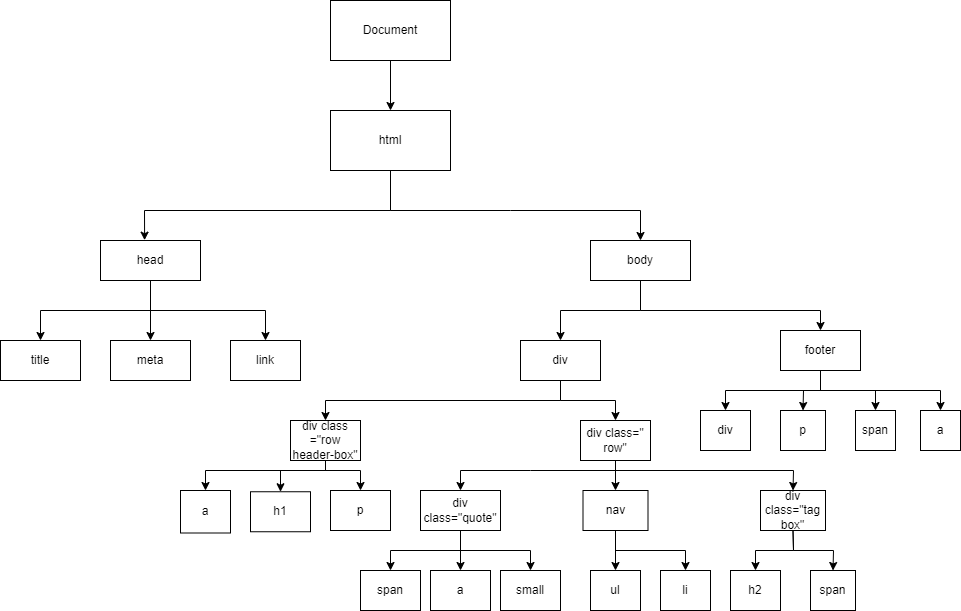

The diagram above was exported from draw.io. Its source (the exported page's mxGraphModel, read from the mxfile embedded in the PNG):
<mxGraphModel dx="1594" dy="422" grid="1" gridSize="10" guides="1" tooltips="1" connect="1" arrows="1" fold="1" page="1" pageScale="1" pageWidth="850" pageHeight="1100" math="0" shadow="0">
  <root>
    <mxCell id="0" />
    <mxCell id="1" parent="0" />
    <mxCell id="RSI2M8UggbXS4QvCZ2Z8-3" value="" style="edgeStyle=orthogonalEdgeStyle;rounded=0;orthogonalLoop=1;jettySize=auto;html=1;" parent="1" source="RSI2M8UggbXS4QvCZ2Z8-1" target="RSI2M8UggbXS4QvCZ2Z8-2" edge="1">
      <mxGeometry relative="1" as="geometry" />
    </mxCell>
    <mxCell id="RSI2M8UggbXS4QvCZ2Z8-1" value="Document" style="rounded=0;whiteSpace=wrap;html=1;" parent="1" vertex="1">
      <mxGeometry x="280" y="30" width="120" height="60" as="geometry" />
    </mxCell>
    <mxCell id="RSI2M8UggbXS4QvCZ2Z8-2" value="html" style="rounded=0;whiteSpace=wrap;html=1;" parent="1" vertex="1">
      <mxGeometry x="280" y="140" width="120" height="60" as="geometry" />
    </mxCell>
    <mxCell id="RSI2M8UggbXS4QvCZ2Z8-5" value="body" style="rounded=0;whiteSpace=wrap;html=1;" parent="1" vertex="1">
      <mxGeometry x="540" y="270" width="100" height="40" as="geometry" />
    </mxCell>
    <mxCell id="RSI2M8UggbXS4QvCZ2Z8-6" value="head" style="rounded=0;whiteSpace=wrap;html=1;" parent="1" vertex="1">
      <mxGeometry x="50" y="270" width="100" height="40" as="geometry" />
    </mxCell>
    <mxCell id="RSI2M8UggbXS4QvCZ2Z8-10" value="" style="endArrow=classic;html=1;rounded=0;exitX=0.5;exitY=1;exitDx=0;exitDy=0;entryX=0.5;entryY=0;entryDx=0;entryDy=0;" parent="1" source="RSI2M8UggbXS4QvCZ2Z8-2" target="RSI2M8UggbXS4QvCZ2Z8-5" edge="1">
      <mxGeometry width="50" height="50" relative="1" as="geometry">
        <mxPoint x="360" y="250" as="sourcePoint" />
        <mxPoint x="410" y="200" as="targetPoint" />
        <Array as="points">
          <mxPoint x="340" y="240" />
          <mxPoint x="460" y="240" />
          <mxPoint x="590" y="240" />
        </Array>
      </mxGeometry>
    </mxCell>
    <mxCell id="RSI2M8UggbXS4QvCZ2Z8-11" value="title" style="rounded=0;whiteSpace=wrap;html=1;" parent="1" vertex="1">
      <mxGeometry x="-50" y="370" width="80" height="40" as="geometry" />
    </mxCell>
    <mxCell id="RSI2M8UggbXS4QvCZ2Z8-12" value="meta" style="rounded=0;whiteSpace=wrap;html=1;" parent="1" vertex="1">
      <mxGeometry x="60" y="370" width="80" height="40" as="geometry" />
    </mxCell>
    <mxCell id="RSI2M8UggbXS4QvCZ2Z8-13" value="link" style="rounded=0;whiteSpace=wrap;html=1;" parent="1" vertex="1">
      <mxGeometry x="180" y="370" width="70" height="40" as="geometry" />
    </mxCell>
    <mxCell id="RSI2M8UggbXS4QvCZ2Z8-14" value="" style="endArrow=classic;html=1;rounded=0;exitX=0.5;exitY=1;exitDx=0;exitDy=0;entryX=0.441;entryY=-0.008;entryDx=0;entryDy=0;entryPerimeter=0;" parent="1" source="RSI2M8UggbXS4QvCZ2Z8-2" target="RSI2M8UggbXS4QvCZ2Z8-6" edge="1">
      <mxGeometry width="50" height="50" relative="1" as="geometry">
        <mxPoint x="360" y="400" as="sourcePoint" />
        <mxPoint x="410" y="350" as="targetPoint" />
        <Array as="points">
          <mxPoint x="340" y="240" />
          <mxPoint x="94" y="240" />
        </Array>
      </mxGeometry>
    </mxCell>
    <mxCell id="RSI2M8UggbXS4QvCZ2Z8-15" value="" style="endArrow=classic;html=1;rounded=0;exitX=0.5;exitY=1;exitDx=0;exitDy=0;entryX=0.5;entryY=0;entryDx=0;entryDy=0;" parent="1" source="RSI2M8UggbXS4QvCZ2Z8-6" target="RSI2M8UggbXS4QvCZ2Z8-11" edge="1">
      <mxGeometry width="50" height="50" relative="1" as="geometry">
        <mxPoint x="100" y="330" as="sourcePoint" />
        <mxPoint x="150" y="280" as="targetPoint" />
        <Array as="points">
          <mxPoint x="100" y="340" />
          <mxPoint x="-10" y="340" />
        </Array>
      </mxGeometry>
    </mxCell>
    <mxCell id="RSI2M8UggbXS4QvCZ2Z8-16" value="" style="endArrow=classic;html=1;rounded=0;exitX=0.5;exitY=1;exitDx=0;exitDy=0;entryX=0.5;entryY=0;entryDx=0;entryDy=0;" parent="1" source="RSI2M8UggbXS4QvCZ2Z8-6" target="RSI2M8UggbXS4QvCZ2Z8-13" edge="1">
      <mxGeometry width="50" height="50" relative="1" as="geometry">
        <mxPoint x="110" y="320" as="sourcePoint" />
        <mxPoint y="380" as="targetPoint" />
        <Array as="points">
          <mxPoint x="100" y="340" />
          <mxPoint x="215" y="340" />
        </Array>
      </mxGeometry>
    </mxCell>
    <mxCell id="RSI2M8UggbXS4QvCZ2Z8-17" value="" style="endArrow=classic;html=1;rounded=0;entryX=0.5;entryY=0;entryDx=0;entryDy=0;" parent="1" target="RSI2M8UggbXS4QvCZ2Z8-12" edge="1">
      <mxGeometry width="50" height="50" relative="1" as="geometry">
        <mxPoint x="100" y="310" as="sourcePoint" />
        <mxPoint x="10" y="390" as="targetPoint" />
      </mxGeometry>
    </mxCell>
    <mxCell id="RSI2M8UggbXS4QvCZ2Z8-18" value="div&lt;br&gt;" style="rounded=0;whiteSpace=wrap;html=1;" parent="1" vertex="1">
      <mxGeometry x="470" y="370" width="80" height="40" as="geometry" />
    </mxCell>
    <mxCell id="RSI2M8UggbXS4QvCZ2Z8-19" value="footer" style="rounded=0;whiteSpace=wrap;html=1;" parent="1" vertex="1">
      <mxGeometry x="730" y="360" width="80" height="40" as="geometry" />
    </mxCell>
    <mxCell id="RSI2M8UggbXS4QvCZ2Z8-20" value="" style="endArrow=classic;html=1;rounded=0;exitX=0.5;exitY=1;exitDx=0;exitDy=0;entryX=0.5;entryY=0;entryDx=0;entryDy=0;" parent="1" source="RSI2M8UggbXS4QvCZ2Z8-5" target="RSI2M8UggbXS4QvCZ2Z8-18" edge="1">
      <mxGeometry width="50" height="50" relative="1" as="geometry">
        <mxPoint x="320" y="380" as="sourcePoint" />
        <mxPoint x="370" y="330" as="targetPoint" />
        <Array as="points">
          <mxPoint x="590" y="340" />
          <mxPoint x="510" y="340" />
        </Array>
      </mxGeometry>
    </mxCell>
    <mxCell id="RSI2M8UggbXS4QvCZ2Z8-21" value="" style="endArrow=classic;html=1;rounded=0;exitX=0.5;exitY=1;exitDx=0;exitDy=0;entryX=0.5;entryY=0;entryDx=0;entryDy=0;" parent="1" source="RSI2M8UggbXS4QvCZ2Z8-5" target="RSI2M8UggbXS4QvCZ2Z8-19" edge="1">
      <mxGeometry width="50" height="50" relative="1" as="geometry">
        <mxPoint x="600" y="320" as="sourcePoint" />
        <mxPoint x="520" y="380" as="targetPoint" />
        <Array as="points">
          <mxPoint x="590" y="340" />
          <mxPoint x="770" y="340" />
        </Array>
      </mxGeometry>
    </mxCell>
    <mxCell id="RSI2M8UggbXS4QvCZ2Z8-30" value="" style="edgeStyle=orthogonalEdgeStyle;rounded=0;orthogonalLoop=1;jettySize=auto;html=1;" parent="1" source="RSI2M8UggbXS4QvCZ2Z8-22" target="RSI2M8UggbXS4QvCZ2Z8-23" edge="1">
      <mxGeometry relative="1" as="geometry" />
    </mxCell>
    <mxCell id="RSI2M8UggbXS4QvCZ2Z8-22" value="div class=&quot; row&quot;" style="rounded=0;whiteSpace=wrap;html=1;" parent="1" vertex="1">
      <mxGeometry x="530" y="450" width="70" height="40" as="geometry" />
    </mxCell>
    <mxCell id="RSI2M8UggbXS4QvCZ2Z8-46" value="" style="edgeStyle=orthogonalEdgeStyle;rounded=0;orthogonalLoop=1;jettySize=auto;html=1;" parent="1" source="RSI2M8UggbXS4QvCZ2Z8-23" target="RSI2M8UggbXS4QvCZ2Z8-43" edge="1">
      <mxGeometry relative="1" as="geometry" />
    </mxCell>
    <mxCell id="RSI2M8UggbXS4QvCZ2Z8-23" value="nav" style="rounded=0;whiteSpace=wrap;html=1;" parent="1" vertex="1">
      <mxGeometry x="532.5" y="520" width="65" height="40" as="geometry" />
    </mxCell>
    <mxCell id="RSI2M8UggbXS4QvCZ2Z8-40" value="" style="edgeStyle=orthogonalEdgeStyle;rounded=0;orthogonalLoop=1;jettySize=auto;html=1;" parent="1" source="RSI2M8UggbXS4QvCZ2Z8-24" target="RSI2M8UggbXS4QvCZ2Z8-35" edge="1">
      <mxGeometry relative="1" as="geometry" />
    </mxCell>
    <mxCell id="RSI2M8UggbXS4QvCZ2Z8-24" value="div class=&quot;quote&quot;" style="rounded=0;whiteSpace=wrap;html=1;" parent="1" vertex="1">
      <mxGeometry x="370" y="520" width="80" height="40" as="geometry" />
    </mxCell>
    <mxCell id="RSI2M8UggbXS4QvCZ2Z8-25" value="div class =&quot;row header-box&quot;" style="rounded=0;whiteSpace=wrap;html=1;" parent="1" vertex="1">
      <mxGeometry x="240" y="450" width="70" height="40" as="geometry" />
    </mxCell>
    <mxCell id="RSI2M8UggbXS4QvCZ2Z8-26" value="div class=&quot;tag box&quot;" style="rounded=0;whiteSpace=wrap;html=1;" parent="1" vertex="1">
      <mxGeometry x="710" y="520" width="65" height="40" as="geometry" />
    </mxCell>
    <mxCell id="RSI2M8UggbXS4QvCZ2Z8-28" value="" style="endArrow=classic;html=1;rounded=0;entryX=0.5;entryY=0;entryDx=0;entryDy=0;" parent="1" target="RSI2M8UggbXS4QvCZ2Z8-25" edge="1">
      <mxGeometry width="50" height="50" relative="1" as="geometry">
        <mxPoint x="510" y="410" as="sourcePoint" />
        <mxPoint x="440" y="380" as="targetPoint" />
        <Array as="points">
          <mxPoint x="510" y="430" />
          <mxPoint x="275" y="430" />
        </Array>
      </mxGeometry>
    </mxCell>
    <mxCell id="RSI2M8UggbXS4QvCZ2Z8-29" value="" style="endArrow=classic;html=1;rounded=0;entryX=0.5;entryY=0;entryDx=0;entryDy=0;exitX=0.5;exitY=1;exitDx=0;exitDy=0;" parent="1" source="RSI2M8UggbXS4QvCZ2Z8-18" target="RSI2M8UggbXS4QvCZ2Z8-22" edge="1">
      <mxGeometry width="50" height="50" relative="1" as="geometry">
        <mxPoint x="513.8400000000001" y="420.44000000000005" as="sourcePoint" />
        <mxPoint x="415" y="460" as="targetPoint" />
        <Array as="points">
          <mxPoint x="510" y="430" />
          <mxPoint x="565" y="430" />
        </Array>
      </mxGeometry>
    </mxCell>
    <mxCell id="RSI2M8UggbXS4QvCZ2Z8-32" value="" style="endArrow=classic;html=1;rounded=0;exitX=0.5;exitY=1;exitDx=0;exitDy=0;entryX=0.5;entryY=0;entryDx=0;entryDy=0;" parent="1" source="RSI2M8UggbXS4QvCZ2Z8-22" target="RSI2M8UggbXS4QvCZ2Z8-24" edge="1">
      <mxGeometry width="50" height="50" relative="1" as="geometry">
        <mxPoint x="390" y="430" as="sourcePoint" />
        <mxPoint x="440" y="380" as="targetPoint" />
        <Array as="points">
          <mxPoint x="565" y="500" />
          <mxPoint x="480" y="500" />
          <mxPoint x="410" y="500" />
        </Array>
      </mxGeometry>
    </mxCell>
    <mxCell id="RSI2M8UggbXS4QvCZ2Z8-33" value="" style="endArrow=classic;html=1;rounded=0;exitX=0.5;exitY=1;exitDx=0;exitDy=0;entryX=0.5;entryY=0;entryDx=0;entryDy=0;" parent="1" source="RSI2M8UggbXS4QvCZ2Z8-22" target="RSI2M8UggbXS4QvCZ2Z8-26" edge="1">
      <mxGeometry width="50" height="50" relative="1" as="geometry">
        <mxPoint x="390" y="430" as="sourcePoint" />
        <mxPoint x="440" y="380" as="targetPoint" />
        <Array as="points">
          <mxPoint x="565" y="500" />
          <mxPoint x="743" y="500" />
        </Array>
      </mxGeometry>
    </mxCell>
    <mxCell id="RSI2M8UggbXS4QvCZ2Z8-34" value="span" style="rounded=0;whiteSpace=wrap;html=1;" parent="1" vertex="1">
      <mxGeometry x="310" y="600" width="60" height="40" as="geometry" />
    </mxCell>
    <mxCell id="RSI2M8UggbXS4QvCZ2Z8-35" value="a" style="rounded=0;whiteSpace=wrap;html=1;" parent="1" vertex="1">
      <mxGeometry x="380" y="600" width="60" height="40" as="geometry" />
    </mxCell>
    <mxCell id="RSI2M8UggbXS4QvCZ2Z8-36" value="small" style="rounded=0;whiteSpace=wrap;html=1;" parent="1" vertex="1">
      <mxGeometry x="450" y="600" width="60" height="40" as="geometry" />
    </mxCell>
    <mxCell id="RSI2M8UggbXS4QvCZ2Z8-41" value="" style="endArrow=classic;html=1;rounded=0;exitX=0.5;exitY=1;exitDx=0;exitDy=0;entryX=0.5;entryY=0;entryDx=0;entryDy=0;" parent="1" source="RSI2M8UggbXS4QvCZ2Z8-24" target="RSI2M8UggbXS4QvCZ2Z8-34" edge="1">
      <mxGeometry width="50" height="50" relative="1" as="geometry">
        <mxPoint x="390" y="540" as="sourcePoint" />
        <mxPoint x="440" y="490" as="targetPoint" />
        <Array as="points">
          <mxPoint x="410" y="580" />
          <mxPoint x="340" y="580" />
        </Array>
      </mxGeometry>
    </mxCell>
    <mxCell id="RSI2M8UggbXS4QvCZ2Z8-42" value="" style="endArrow=classic;html=1;rounded=0;exitX=0.5;exitY=1;exitDx=0;exitDy=0;entryX=0.5;entryY=0;entryDx=0;entryDy=0;" parent="1" source="RSI2M8UggbXS4QvCZ2Z8-24" target="RSI2M8UggbXS4QvCZ2Z8-36" edge="1">
      <mxGeometry width="50" height="50" relative="1" as="geometry">
        <mxPoint x="390" y="540" as="sourcePoint" />
        <mxPoint x="440" y="490" as="targetPoint" />
        <Array as="points">
          <mxPoint x="410" y="580" />
          <mxPoint x="480" y="580" />
        </Array>
      </mxGeometry>
    </mxCell>
    <mxCell id="RSI2M8UggbXS4QvCZ2Z8-43" value="ul" style="rounded=0;whiteSpace=wrap;html=1;" parent="1" vertex="1">
      <mxGeometry x="540" y="600" width="50" height="40" as="geometry" />
    </mxCell>
    <mxCell id="RSI2M8UggbXS4QvCZ2Z8-44" value="li" style="rounded=0;whiteSpace=wrap;html=1;" parent="1" vertex="1">
      <mxGeometry x="610" y="600" width="50" height="40" as="geometry" />
    </mxCell>
    <mxCell id="RSI2M8UggbXS4QvCZ2Z8-47" value="" style="endArrow=classic;html=1;rounded=0;exitX=0.5;exitY=1;exitDx=0;exitDy=0;entryX=0.5;entryY=0;entryDx=0;entryDy=0;" parent="1" source="RSI2M8UggbXS4QvCZ2Z8-23" target="RSI2M8UggbXS4QvCZ2Z8-44" edge="1">
      <mxGeometry width="50" height="50" relative="1" as="geometry">
        <mxPoint x="390" y="540" as="sourcePoint" />
        <mxPoint x="440" y="490" as="targetPoint" />
        <Array as="points">
          <mxPoint x="565" y="580" />
          <mxPoint x="635" y="580" />
        </Array>
      </mxGeometry>
    </mxCell>
    <mxCell id="RSI2M8UggbXS4QvCZ2Z8-48" value="h2" style="rounded=0;whiteSpace=wrap;html=1;" parent="1" vertex="1">
      <mxGeometry x="680" y="600" width="50" height="40" as="geometry" />
    </mxCell>
    <mxCell id="RSI2M8UggbXS4QvCZ2Z8-49" value="span" style="rounded=0;whiteSpace=wrap;html=1;" parent="1" vertex="1">
      <mxGeometry x="760" y="600" width="45" height="40" as="geometry" />
    </mxCell>
    <mxCell id="RSI2M8UggbXS4QvCZ2Z8-50" value="" style="endArrow=classic;html=1;rounded=0;exitX=0.5;exitY=1;exitDx=0;exitDy=0;entryX=0.5;entryY=0;entryDx=0;entryDy=0;" parent="1" source="RSI2M8UggbXS4QvCZ2Z8-26" target="RSI2M8UggbXS4QvCZ2Z8-48" edge="1">
      <mxGeometry width="50" height="50" relative="1" as="geometry">
        <mxPoint x="520" y="540" as="sourcePoint" />
        <mxPoint x="570" y="490" as="targetPoint" />
        <Array as="points">
          <mxPoint x="743" y="580" />
          <mxPoint x="705" y="580" />
        </Array>
      </mxGeometry>
    </mxCell>
    <mxCell id="RSI2M8UggbXS4QvCZ2Z8-52" value="" style="endArrow=classic;html=1;rounded=0;exitX=0.5;exitY=1;exitDx=0;exitDy=0;entryX=0.5;entryY=0;entryDx=0;entryDy=0;" parent="1" source="RSI2M8UggbXS4QvCZ2Z8-26" target="RSI2M8UggbXS4QvCZ2Z8-49" edge="1">
      <mxGeometry width="50" height="50" relative="1" as="geometry">
        <mxPoint x="752.5" y="570" as="sourcePoint" />
        <mxPoint x="725" y="610" as="targetPoint" />
        <Array as="points">
          <mxPoint x="743" y="580" />
          <mxPoint x="783" y="580" />
        </Array>
      </mxGeometry>
    </mxCell>
    <mxCell id="RSI2M8UggbXS4QvCZ2Z8-53" value="p" style="rounded=0;whiteSpace=wrap;html=1;" parent="1" vertex="1">
      <mxGeometry x="280" y="520" width="60" height="40" as="geometry" />
    </mxCell>
    <mxCell id="RSI2M8UggbXS4QvCZ2Z8-54" value="h1" style="rounded=0;whiteSpace=wrap;html=1;" parent="1" vertex="1">
      <mxGeometry x="200" y="521.25" width="60" height="40" as="geometry" />
    </mxCell>
    <mxCell id="RSI2M8UggbXS4QvCZ2Z8-55" value="a" style="rounded=0;whiteSpace=wrap;html=1;" parent="1" vertex="1">
      <mxGeometry x="130" y="520" width="50" height="42.5" as="geometry" />
    </mxCell>
    <mxCell id="RSI2M8UggbXS4QvCZ2Z8-56" value="" style="endArrow=classic;html=1;rounded=0;exitX=0.5;exitY=1;exitDx=0;exitDy=0;entryX=0.5;entryY=0;entryDx=0;entryDy=0;" parent="1" source="RSI2M8UggbXS4QvCZ2Z8-25" target="RSI2M8UggbXS4QvCZ2Z8-53" edge="1">
      <mxGeometry width="50" height="50" relative="1" as="geometry">
        <mxPoint x="450" y="470" as="sourcePoint" />
        <mxPoint x="500" y="420" as="targetPoint" />
        <Array as="points">
          <mxPoint x="275" y="500" />
          <mxPoint x="310" y="500" />
        </Array>
      </mxGeometry>
    </mxCell>
    <mxCell id="RSI2M8UggbXS4QvCZ2Z8-57" value="" style="endArrow=classic;html=1;rounded=0;exitX=0.5;exitY=1;exitDx=0;exitDy=0;entryX=0.5;entryY=0;entryDx=0;entryDy=0;" parent="1" source="RSI2M8UggbXS4QvCZ2Z8-25" target="RSI2M8UggbXS4QvCZ2Z8-54" edge="1">
      <mxGeometry width="50" height="50" relative="1" as="geometry">
        <mxPoint x="450" y="470" as="sourcePoint" />
        <mxPoint x="500" y="420" as="targetPoint" />
        <Array as="points">
          <mxPoint x="275" y="500" />
          <mxPoint x="230" y="500" />
        </Array>
      </mxGeometry>
    </mxCell>
    <mxCell id="RSI2M8UggbXS4QvCZ2Z8-58" value="" style="endArrow=classic;html=1;rounded=0;exitX=0.5;exitY=1;exitDx=0;exitDy=0;entryX=0.5;entryY=0;entryDx=0;entryDy=0;" parent="1" source="RSI2M8UggbXS4QvCZ2Z8-25" target="RSI2M8UggbXS4QvCZ2Z8-55" edge="1">
      <mxGeometry width="50" height="50" relative="1" as="geometry">
        <mxPoint x="450" y="470" as="sourcePoint" />
        <mxPoint x="500" y="420" as="targetPoint" />
        <Array as="points">
          <mxPoint x="275" y="500" />
          <mxPoint x="155" y="500" />
        </Array>
      </mxGeometry>
    </mxCell>
    <mxCell id="RSI2M8UggbXS4QvCZ2Z8-59" value="div" style="rounded=0;whiteSpace=wrap;html=1;" parent="1" vertex="1">
      <mxGeometry x="650" y="440" width="50" height="40" as="geometry" />
    </mxCell>
    <mxCell id="RSI2M8UggbXS4QvCZ2Z8-60" value="p" style="rounded=0;whiteSpace=wrap;html=1;" parent="1" vertex="1">
      <mxGeometry x="730" y="440" width="45" height="40" as="geometry" />
    </mxCell>
    <mxCell id="RSI2M8UggbXS4QvCZ2Z8-61" value="span" style="rounded=0;whiteSpace=wrap;html=1;" parent="1" vertex="1">
      <mxGeometry x="805" y="440" width="40" height="40" as="geometry" />
    </mxCell>
    <mxCell id="RSI2M8UggbXS4QvCZ2Z8-62" value="a" style="rounded=0;whiteSpace=wrap;html=1;" parent="1" vertex="1">
      <mxGeometry x="870" y="440" width="40" height="40" as="geometry" />
    </mxCell>
    <mxCell id="RSI2M8UggbXS4QvCZ2Z8-63" value="" style="endArrow=classic;html=1;rounded=0;exitX=0.5;exitY=1;exitDx=0;exitDy=0;entryX=0.5;entryY=0;entryDx=0;entryDy=0;" parent="1" source="RSI2M8UggbXS4QvCZ2Z8-19" target="RSI2M8UggbXS4QvCZ2Z8-60" edge="1">
      <mxGeometry width="50" height="50" relative="1" as="geometry">
        <mxPoint x="540" y="450" as="sourcePoint" />
        <mxPoint x="590" y="400" as="targetPoint" />
        <Array as="points">
          <mxPoint x="770" y="420" />
          <mxPoint x="753" y="420" />
        </Array>
      </mxGeometry>
    </mxCell>
    <mxCell id="RSI2M8UggbXS4QvCZ2Z8-64" value="" style="endArrow=classic;html=1;rounded=0;entryX=0.5;entryY=0;entryDx=0;entryDy=0;" parent="1" target="RSI2M8UggbXS4QvCZ2Z8-61" edge="1">
      <mxGeometry width="50" height="50" relative="1" as="geometry">
        <mxPoint x="770" y="400" as="sourcePoint" />
        <mxPoint x="590" y="400" as="targetPoint" />
        <Array as="points">
          <mxPoint x="770" y="420" />
          <mxPoint x="825" y="420" />
        </Array>
      </mxGeometry>
    </mxCell>
    <mxCell id="RSI2M8UggbXS4QvCZ2Z8-65" value="" style="endArrow=classic;html=1;rounded=0;exitX=0.5;exitY=1;exitDx=0;exitDy=0;entryX=0.5;entryY=0;entryDx=0;entryDy=0;" parent="1" source="RSI2M8UggbXS4QvCZ2Z8-19" target="RSI2M8UggbXS4QvCZ2Z8-59" edge="1">
      <mxGeometry width="50" height="50" relative="1" as="geometry">
        <mxPoint x="540" y="450" as="sourcePoint" />
        <mxPoint x="590" y="400" as="targetPoint" />
        <Array as="points">
          <mxPoint x="770" y="420" />
          <mxPoint x="675" y="420" />
        </Array>
      </mxGeometry>
    </mxCell>
    <mxCell id="RSI2M8UggbXS4QvCZ2Z8-66" value="" style="endArrow=classic;html=1;rounded=0;exitX=0.5;exitY=1;exitDx=0;exitDy=0;entryX=0.5;entryY=0;entryDx=0;entryDy=0;" parent="1" source="RSI2M8UggbXS4QvCZ2Z8-19" target="RSI2M8UggbXS4QvCZ2Z8-62" edge="1">
      <mxGeometry width="50" height="50" relative="1" as="geometry">
        <mxPoint x="540" y="450" as="sourcePoint" />
        <mxPoint x="590" y="400" as="targetPoint" />
        <Array as="points">
          <mxPoint x="770" y="420" />
          <mxPoint x="890" y="420" />
        </Array>
      </mxGeometry>
    </mxCell>
  </root>
</mxGraphModel>